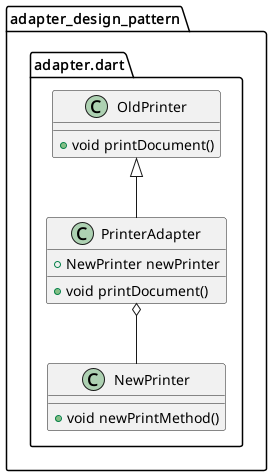

The diagram above was rendered by PlantUML. Its source (embedded in the PNG):
@startuml
set namespaceSeparator ::

class "adapter_design_pattern::adapter.dart::OldPrinter" {
  +void printDocument()
}

class "adapter_design_pattern::adapter.dart::NewPrinter" {
  +void newPrintMethod()
}

class "adapter_design_pattern::adapter.dart::PrinterAdapter" {
  +NewPrinter newPrinter
  +void printDocument()
}

"adapter_design_pattern::adapter.dart::PrinterAdapter" o-- "adapter_design_pattern::adapter.dart::NewPrinter"
"adapter_design_pattern::adapter.dart::OldPrinter" <|-- "adapter_design_pattern::adapter.dart::PrinterAdapter"


@enduml